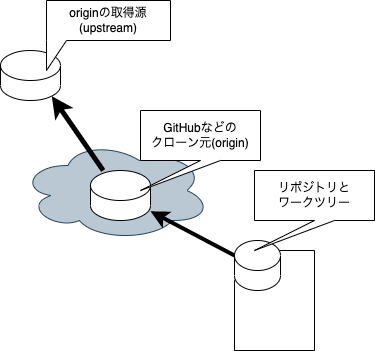

The diagram above was exported from draw.io. Its source (the exported page's mxGraphModel, read from the mxfile embedded in the PNG):
<mxGraphModel dx="532" dy="398" grid="1" gridSize="10" guides="1" tooltips="1" connect="1" arrows="1" fold="1" page="1" pageScale="1" pageWidth="827" pageHeight="1169" math="0" shadow="0">
  <root>
    <mxCell id="0" />
    <mxCell id="1" parent="0" />
    <mxCell id="2" value="" style="ellipse;shape=cloud;whiteSpace=wrap;html=1;fillColor=#bac8d3;strokeColor=#23445d;" vertex="1" parent="1">
      <mxGeometry x="120" y="150" width="190" height="100" as="geometry" />
    </mxCell>
    <mxCell id="7" style="edgeStyle=none;html=1;entryX=0.855;entryY=1;entryDx=0;entryDy=-4.35;entryPerimeter=0;strokeWidth=5;" edge="1" parent="1" source="3" target="6">
      <mxGeometry relative="1" as="geometry" />
    </mxCell>
    <mxCell id="3" value="" style="shape=cylinder3;whiteSpace=wrap;html=1;boundedLbl=1;backgroundOutline=1;size=15;" vertex="1" parent="1">
      <mxGeometry x="190" y="180" width="60" height="50" as="geometry" />
    </mxCell>
    <mxCell id="5" value="GitHubなどの&lt;br&gt;クローン元(origin)" style="shape=callout;whiteSpace=wrap;html=1;perimeter=calloutPerimeter;position2=0;" vertex="1" parent="1">
      <mxGeometry x="240" y="120" width="120" height="80" as="geometry" />
    </mxCell>
    <mxCell id="6" value="" style="shape=cylinder3;whiteSpace=wrap;html=1;boundedLbl=1;backgroundOutline=1;size=15;" vertex="1" parent="1">
      <mxGeometry x="100" y="60" width="60" height="50" as="geometry" />
    </mxCell>
    <mxCell id="8" value="originの取得源&lt;br&gt;(upstream)" style="shape=callout;whiteSpace=wrap;html=1;perimeter=calloutPerimeter;position2=0;size=30;position=0;base=20;" vertex="1" parent="1">
      <mxGeometry x="146" y="10" width="124" height="70" as="geometry" />
    </mxCell>
    <mxCell id="9" value="" style="shape=card;whiteSpace=wrap;html=1;" vertex="1" parent="1">
      <mxGeometry x="334" y="260" width="80" height="100" as="geometry" />
    </mxCell>
    <mxCell id="11" style="edgeStyle=none;html=1;exitX=0;exitY=0;exitDx=0;exitDy=15;exitPerimeter=0;strokeWidth=4;" edge="1" parent="1" source="10" target="3">
      <mxGeometry relative="1" as="geometry" />
    </mxCell>
    <mxCell id="10" value="" style="shape=cylinder3;whiteSpace=wrap;html=1;boundedLbl=1;backgroundOutline=1;size=15;" vertex="1" parent="1">
      <mxGeometry x="334" y="250" width="46" height="50" as="geometry" />
    </mxCell>
    <mxCell id="12" value="リポジトリと&lt;br&gt;ワークツリー" style="shape=callout;whiteSpace=wrap;html=1;perimeter=calloutPerimeter;position2=0;" vertex="1" parent="1">
      <mxGeometry x="354" y="180" width="120" height="80" as="geometry" />
    </mxCell>
  </root>
</mxGraphModel>